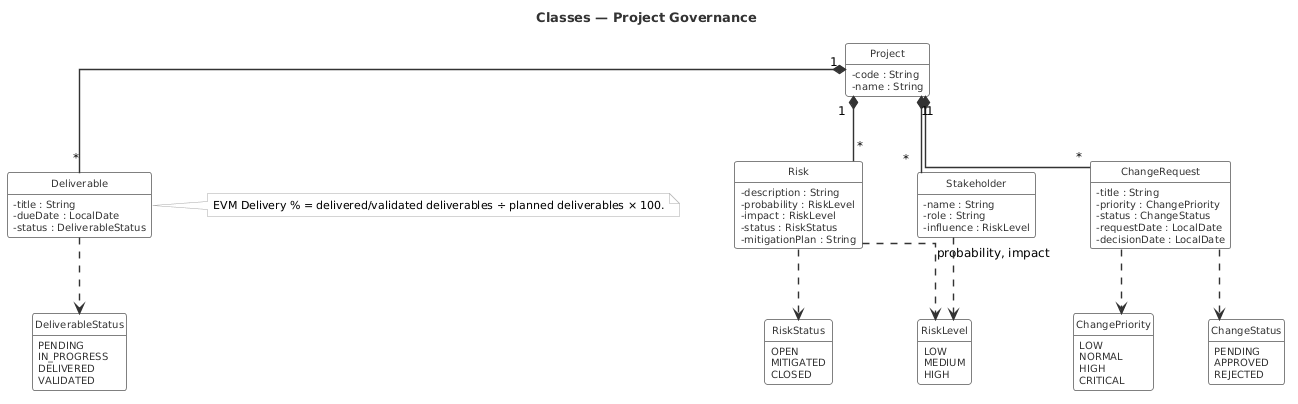

The diagram above was rendered by PlantUML. Its source (embedded in the PNG):
@startuml class_governance
title Classes — Project Governance

top to bottom direction

skinparam shadowing false
skinparam classAttributeIconSize 0
skinparam linetype ortho
skinparam nodesep 55
skinparam ranksep 65
skinparam class {
  BackgroundColor       #FFFFFF
  BorderColor           #808080
  BorderThickness       1
  HeaderBackgroundColor #FFFFFF
  FontColor             #333333
  FontName              Helvetica
  FontSize              11
  FontStyle             plain
  AttributeFontColor    #333333
  AttributeFontName     Helvetica
  AttributeFontSize     10
}
skinparam enum {
  BackgroundColor       #FFFFFF
  BorderColor           #808080
  BorderThickness       1
  HeaderBackgroundColor #FFFFFF
  FontColor             #333333
  FontName              Helvetica
  FontSize              15
  AttributeFontColor    #333333
  AttributeFontName     Helvetica
  AttributeFontSize     10
}
skinparam ArrowColor      #333333
skinparam ArrowThickness  1.4
skinparam ArrowFontColor  #000000
skinparam ArrowFontStyle  plain
skinparam ArrowFontName   Helvetica
skinparam ArrowFontSize   12
skinparam TitleFontName   Helvetica
skinparam TitleFontSize   13
skinparam TitleFontColor  #333333
skinparam noteBorderColor     #AAAAAA
skinparam noteBackgroundColor #FAFAFA
skinparam noteFontName        Helvetica
skinparam noteFontSize        11
hide circle
hide empty methods

class Project {
  - code : String
  - name : String
}

enum RiskLevel {
  LOW
  MEDIUM
  HIGH
}

class Risk {
  - description : String
  - probability : RiskLevel
  - impact : RiskLevel
  - status : RiskStatus
  - mitigationPlan : String
}

enum RiskStatus {
  OPEN
  MITIGATED
  CLOSED
}

class Deliverable {
  - title : String
  - dueDate : LocalDate
  - status : DeliverableStatus
}

enum DeliverableStatus {
  PENDING
  IN_PROGRESS
  DELIVERED
  VALIDATED
}

class ChangeRequest {
  - title : String
  - priority : ChangePriority
  - status : ChangeStatus
  - requestDate : LocalDate
  - decisionDate : LocalDate
}

enum ChangePriority {
  LOW
  NORMAL
  HIGH
  CRITICAL
}

enum ChangeStatus {
  PENDING
  APPROVED
  REJECTED
}

class Stakeholder {
  - name : String
  - role : String
  - influence : RiskLevel
}

Project "1" *-- "*" Risk
Project "1" *-- "*" Deliverable
Project "1" *-- "*" ChangeRequest
Project "1" *-- "*" Stakeholder
Risk ..> RiskLevel : probability, impact
Risk ..> RiskStatus
Deliverable ..> DeliverableStatus
ChangeRequest ..> ChangePriority
ChangeRequest ..> ChangeStatus
Stakeholder ..> RiskLevel

note right of Deliverable
  EVM Delivery % = delivered/validated deliverables ÷ planned deliverables × 100.
end note

@enduml